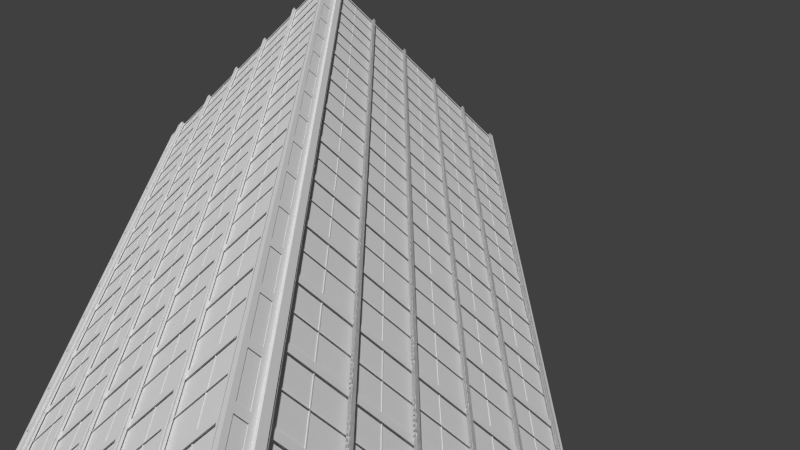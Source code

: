 # Source: building_to_destroy.blend  (saved by Blender 2.72.0; exported with 4.5.12 LTS)
import bpy
from mathutils import Matrix  # noqa: F401  (used for matrix-valued properties, if any)

bpy.ops.wm.read_factory_settings(use_empty=True)
scene = bpy.context.scene
scene.name = 'Scene'

# ---- collections
col_collection_1 = bpy.data.collections.new('Collection 1'); scene.collection.children.link(col_collection_1)

# ---- world
world_world = bpy.data.worlds.new('World'); scene.world = world_world
world_world.color = (0.05088, 0.05088, 0.05088)
world_world.use_sun_shadow = False
world_world.sun_shadow_jitter_overblur = 0.0
world_world.cycles.sampling_method = 'MANUAL'
world_world.cycles.sample_map_resolution = 256

# ---- cameras
cam_camera = bpy.data.cameras.new('Camera')
cam_camera.clip_end = 100.0
cam_camera.lens = 35.0
cam_camera.sensor_width = 32.0
cam_camera.sensor_height = 18.0
cam_camera.ortho_scale = 7.314
cam_camera.dof.focus_distance = 0.0
cam_camera.dof.aperture_fstop = 128.0

# ---- meshes
me_plane_004 = bpy.data.meshes.new('Plane.004')
me_plane_004.from_pydata([(-1.428, -1.386, -3.257e-08), (-1.428, 1.338, 2.883e-08), (-1.428, -1.386, 0.09061), (-1.428, 1.338, 0.09061), (-1.391, -1.386, 0.1535), (-1.391, 1.338, 0.1535), (-1.391, -1.386, 0.1981), (-1.391, 1.338, 0.1981), (-1.48, -1.386, -3.257e-08), (-1.48, 1.338, 2.883e-08), (-1.48, -1.386, 0.09061), (-1.48, 1.338, 0.09061), (-1.48, -1.386, 0.1535), (-1.48, 1.338, 0.1535), (-1.48, -1.386, 0.1981), (-1.48, 1.338, 0.1981)], [], [(8, 9, 1, 0), (0, 1, 3, 2), (8, 0, 2, 10), (2, 3, 5, 4), (10, 2, 4, 12), (14, 6, 7, 15), (4, 5, 7, 6), (12, 4, 6, 14), (3, 11, 13, 5), (1, 9, 11, 3), (5, 13, 15, 7)])
me_plane_004.use_remesh_preserve_volume = False
me_plane_004.use_remesh_preserve_attributes = False
me_plane_004.use_mirror_vertex_groups = False
me_plane_004.update()
me_plane_001 = bpy.data.meshes.new('Plane.001')
me_plane_001.from_pydata([(-1.428, -1.386, -3.257e-08), (-1.428, 1.338, 2.883e-08), (-1.428, -1.386, 0.09061), (-1.428, 1.338, 0.09061), (-1.391, -1.386, 0.1535), (-1.391, 1.338, 0.1535), (-1.391, -1.386, 0.1981), (-1.391, 1.338, 0.1981), (-1.48, -1.209, -0.0004406), (-1.48, -1.386, -0.0004406), (0.0, -1.209, -0.0004406), (0.0, -1.386, -0.0004406), (-1.48, -1.209, -0.0545), (-1.48, -1.386, -0.0545), (0.0, -1.209, -0.0545), (0.0, -1.386, -0.0545), (-1.48, 1.338, -0.0003222), (-1.48, 1.2, -0.0003222), (0.0, 1.338, -0.0003222), (0.0, 1.2, -0.0003222), (-1.48, 1.338, -0.05438), (-1.48, 1.2, -0.05438), (0.0, 1.338, -0.05438), (0.0, 1.2, -0.05438), (-1.48, -1.386, -3.257e-08), (-1.48, 1.338, 2.883e-08), (-1.48, -1.386, 0.09061), (-1.48, 1.338, 0.09061), (-1.48, -1.386, 0.1535), (-1.48, 1.338, 0.1535), (-1.48, -1.386, 0.1981), (-1.48, 1.338, 0.1981), (-1.48, -0.03242, -0.01709), (-1.48, -0.03242, -0.064), (0.0, -0.03242, -0.01709), (0.0, -0.03242, -0.064), (-1.48, 0.009532, -0.01709), (-1.48, 0.009532, -0.064), (0.0, 0.009532, -0.01709), (0.0, 0.009532, -0.064), (-0.01931, 1.312, -0.03122), (-0.01931, 1.312, -0.07813), (-0.01931, -1.365, -0.03122), (-0.01931, -1.365, -0.07813), (0.0, 1.312, -0.03122), (0.0, 1.312, -0.07813), (0.0, -1.365, -0.03122), (0.0, -1.365, -0.07813), (-1.48, 1.2, -0.05438), (0.0, 1.2, -0.05438), (-1.48, -1.228, -0.05438), (0.0, -1.228, -0.05438)], [], [(24, 25, 1, 0), (0, 1, 3, 2), (24, 0, 2, 26), (2, 3, 5, 4), (26, 2, 4, 28), (30, 6, 7, 31), (4, 5, 7, 6), (28, 4, 6, 30), (9, 11, 10, 8), (13, 12, 14, 15), (8, 10, 14, 12), (11, 9, 13, 15), (9, 8, 12, 13), (17, 19, 18, 16), (21, 20, 22, 23), (16, 18, 22, 20), (19, 17, 21, 23), (17, 16, 20, 21), (3, 27, 29, 5), (1, 25, 27, 3), (5, 29, 31, 7), (33, 35, 34, 32), (37, 36, 38, 39), (32, 34, 38, 36), (35, 33, 37, 39), (33, 32, 36, 37), (41, 43, 42, 40), (45, 44, 46, 47), (40, 42, 46, 44), (43, 41, 45, 47), (41, 40, 44, 45), (49, 48, 50, 51)])
me_plane_001.use_remesh_preserve_volume = False
me_plane_001.use_remesh_preserve_attributes = False
me_plane_001.use_mirror_vertex_groups = False
me_plane_001.update()
me_plane_000 = bpy.data.meshes.new('Plane.000')
me_plane_000.from_pydata([(-2.097, -1.147, 0.08759), (-2.097, 1.306, 0.08759), (-2.841, -1.385, 0.08759), (-2.841, 1.544, 0.08759), (-2.841, -1.385, -0.1673), (-2.841, 1.544, -0.1673), (-1.875, -1.385, 0.08759), (-1.875, 1.544, 0.08759), (-2.62, -1.147, 0.08759), (-2.62, 1.306, 0.08759), (-2.097, -1.147, 0.05099), (-2.097, 1.306, 0.05099), (-2.62, -1.147, 0.05099), (-2.62, 1.306, 0.05099), (-2.097, -1.147, 0.06685), (-2.097, 1.306, 0.06685), (-2.62, -1.147, 0.06685), (-2.62, 1.306, 0.06685), (-2.097, -1.147, 0.05422), (-2.097, 1.306, 0.05422), (-2.62, -1.147, 0.05422), (-2.62, 1.306, 0.05422), (-1.875, -1.385, 0.2455), (-1.875, 1.544, 0.2455), (-1.52, -1.385, 0.2455), (-1.52, 1.544, 0.2455), (-1.52, -1.385, 0.1975), (-1.52, 1.544, 0.1975)], [], [(9, 8, 12, 13), (2, 3, 5, 4), (1, 0, 6, 7), (8, 9, 3, 2), (0, 8, 2, 6), (9, 1, 7, 3), (18, 19, 21, 20), (1, 9, 13, 11), (8, 0, 10, 12), (0, 1, 11, 10), (14, 16, 17, 15), (17, 16, 20, 21), (15, 17, 21, 19), (16, 14, 18, 20), (14, 15, 19, 18), (7, 6, 22, 23), (23, 22, 24, 25), (25, 24, 26, 27)])
me_plane_000.use_remesh_preserve_volume = False
me_plane_000.use_remesh_preserve_attributes = False
me_plane_000.use_mirror_vertex_groups = False
me_plane_000.update()

# ---- objects
ob_plane_009 = bpy.data.objects.new('Plane.009', me_plane_004)
ob_plane_007 = bpy.data.objects.new('Plane.007', me_plane_001)
ob_plane_006 = bpy.data.objects.new('Plane.006', me_plane_000)
ob_plane_005 = bpy.data.objects.new('Plane.005', me_plane_000)
ob_plane_004 = bpy.data.objects.new('Plane.004', me_plane_001)
ob_plane_003 = bpy.data.objects.new('Plane.003', me_plane_001)
ob_plane_002 = bpy.data.objects.new('Plane.002', me_plane_000)
ob_plane_001 = bpy.data.objects.new('Plane.001', me_plane_000)
ob_plane = bpy.data.objects.new('Plane', me_plane_001)
ob_camera = bpy.data.objects.new('Camera', cam_camera)

# ---- transforms, parenting, visibility, modifiers, constraints
ob_plane_009.location = (5.343, -6.989, 0.1897)
ob_plane_009.rotation_euler = (1.571, -0.0, 1.571)
ob_plane_009.scale = (0.3963, 0.5304, 0.3963)
ob_plane_009.lineart.crease_threshold = 0.0
_m = ob_plane_009.modifiers.new('Mirror', 'MIRROR')
_m.use_clip = True
_m = ob_plane_009.modifiers.new('Array', 'ARRAY')
_m.count = 5
_m.constant_offset_displace = (0.0, 0.0, 0.0)
_m = ob_plane_009.modifiers.new('Array.001', 'ARRAY')
_m.count = 14
_m.constant_offset_displace = (0.0, 0.0, 0.0)
_m.relative_offset_displace = (0.0, 1.0, 0.0)
ob_plane_007.location = (4.309, -1.669, 0.1897)
ob_plane_007.rotation_euler = (1.571, -0.0, -3.142)
ob_plane_007.scale = (0.3963, 0.5304, 0.3963)
ob_plane_007.lineart.crease_threshold = 0.0
_m = ob_plane_007.modifiers.new('Mirror', 'MIRROR')
_m.use_clip = True
_m = ob_plane_007.modifiers.new('Array', 'ARRAY')
_m.count = 5
_m.constant_offset_displace = (0.0, 0.0, 0.0)
_m = ob_plane_007.modifiers.new('Array.001', 'ARRAY')
_m.count = 14
_m.constant_offset_displace = (0.0, 0.0, 0.0)
_m.relative_offset_displace = (0.0, 1.0, 0.0)
ob_plane_006.location = (4.292, -1.669, 0.0)
ob_plane_006.rotation_euler = (1.571, -0.0, -3.142)
ob_plane_006.scale = (0.3963, 0.3627, 0.3963)
ob_plane_006.lineart.crease_threshold = 0.0
_m = ob_plane_006.modifiers.new('Array', 'ARRAY')
_m.count = 19
_m.constant_offset_displace = (0.0, 0.0, 0.0)
_m.relative_offset_displace = (0.0, 1.0, 0.0)
ob_plane_005.location = (-1.034, -2.719, 7.451e-09)
ob_plane_005.rotation_euler = (1.571, -0.0, -1.571)
ob_plane_005.scale = (0.3963, 0.3627, 0.3963)
ob_plane_005.lineart.crease_threshold = 0.0
_m = ob_plane_005.modifiers.new('Array', 'ARRAY')
_m.count = 19
_m.constant_offset_displace = (0.0, 0.0, 0.0)
_m.relative_offset_displace = (0.0, 1.0, 0.0)
ob_plane_004.location = (-1.034, -2.702, 0.1897)
ob_plane_004.rotation_euler = (1.571, -0.0, -1.571)
ob_plane_004.scale = (0.3963, 0.5304, 0.3963)
ob_plane_004.lineart.crease_threshold = 0.0
_m = ob_plane_004.modifiers.new('Mirror', 'MIRROR')
_m.use_clip = True
_m = ob_plane_004.modifiers.new('Array', 'ARRAY')
_m.count = 5
_m.constant_offset_displace = (0.0, 0.0, 0.0)
_m = ob_plane_004.modifiers.new('Array.001', 'ARRAY')
_m.count = 14
_m.constant_offset_displace = (0.0, 0.0, 0.0)
_m.relative_offset_displace = (0.0, 1.0, 0.0)
ob_plane_003.location = (5.343, -6.989, 0.1897)
ob_plane_003.rotation_euler = (1.571, -0.0, 1.571)
ob_plane_003.scale = (0.3963, 0.5304, 0.3963)
ob_plane_003.lineart.crease_threshold = 0.0
_m = ob_plane_003.modifiers.new('Mirror', 'MIRROR')
_m.use_clip = True
_m = ob_plane_003.modifiers.new('Array', 'ARRAY')
_m.count = 5
_m.constant_offset_displace = (0.0, 0.0, 0.0)
_m = ob_plane_003.modifiers.new('Array.001', 'ARRAY')
_m.count = 14
_m.constant_offset_displace = (0.0, 0.0, 0.0)
_m.relative_offset_displace = (0.0, 1.0, 0.0)
ob_plane_002.location = (5.343, -6.973, 7.451e-09)
ob_plane_002.rotation_euler = (1.571, -0.0, 1.571)
ob_plane_002.scale = (0.3963, 0.3627, 0.3963)
ob_plane_002.lineart.crease_threshold = 0.0
_m = ob_plane_002.modifiers.new('Array', 'ARRAY')
_m.count = 19
_m.constant_offset_displace = (0.0, 0.0, 0.0)
_m.relative_offset_displace = (0.0, 1.0, 0.0)
ob_plane_001.location = (0.01646, -8.023, 0.0)
ob_plane_001.rotation_euler = (1.571, -0.0, 0.0)
ob_plane_001.scale = (0.3963, 0.3627, 0.3963)
ob_plane_001.lineart.crease_threshold = 0.0
_m = ob_plane_001.modifiers.new('Array', 'ARRAY')
_m.count = 19
_m.constant_offset_displace = (0.0, 0.0, 0.0)
_m.relative_offset_displace = (0.0, 1.0, 0.0)
ob_plane.location = (0.0, -8.023, 0.1897)
ob_plane.rotation_euler = (1.571, -0.0, 0.0)
ob_plane.scale = (0.3963, 0.5304, 0.3963)
ob_plane.lineart.crease_threshold = 0.0
_m = ob_plane.modifiers.new('Mirror', 'MIRROR')
_m.use_clip = True
_m = ob_plane.modifiers.new('Array', 'ARRAY')
_m.count = 5
_m.constant_offset_displace = (0.0, 0.0, 0.0)
_m = ob_plane.modifiers.new('Array.001', 'ARRAY')
_m.count = 14
_m.constant_offset_displace = (0.0, 0.0, 0.0)
_m.relative_offset_displace = (0.0, 1.0, 0.0)
ob_camera.location = (11.0, -11.39, -3.023)
ob_camera.rotation_euler = (2.593, 0.007566, 0.773)
ob_camera.scale = (1.0, 1.0, 1.0)
ob_camera.lock_rotations_4d = False
ob_camera.empty_display_type = 'ARROWS'
ob_camera.color = (0.0, 0.0, 0.0, 0.0)
ob_camera.display_type = 'WIRE'
ob_camera.lineart.crease_threshold = 0.0

# ---- collection membership
col_collection_1.objects.link(ob_plane_009)
col_collection_1.objects.link(ob_plane_007)
col_collection_1.objects.link(ob_plane_006)
col_collection_1.objects.link(ob_plane_005)
col_collection_1.objects.link(ob_plane_004)
col_collection_1.objects.link(ob_plane_003)
col_collection_1.objects.link(ob_plane_002)
col_collection_1.objects.link(ob_plane_001)
col_collection_1.objects.link(ob_plane)
col_collection_1.objects.link(ob_camera)

# ---- scene / render settings (as saved in the file)
scene.camera = ob_camera
scene.frame_start = 1; scene.frame_end = 250; scene.frame_set(1)
scene.render.engine = 'BLENDER_EEVEE_NEXT'
scene.render.resolution_percentage = 50
scene.render.dither_intensity = 0.0
scene.cycles.use_denoising = False
scene.cycles.samples = 10
scene.cycles.sampling_pattern = 'TABULATED_SOBOL'
scene.cycles.light_sampling_threshold = 0.0
scene.cycles.use_adaptive_sampling = False
scene.cycles.use_light_tree = False
scene.cycles.blur_glossy = 0.0
scene.cycles.pixel_filter_type = 'GAUSSIAN'
scene.cycles.sample_clamp_indirect = 0.0
scene.view_settings.view_transform = 'Standard'
bpy.context.view_layer.update()

# ---- added for rendering (the .blend has no usable light): sun
light_auto_sun = bpy.data.lights.new('AutoSun', 'SUN')
light_auto_sun.energy = 3.0
light_auto_sun.angle = 0.0523599
ob_auto_sun = bpy.data.objects.new('AutoSun', light_auto_sun)
scene.collection.objects.link(ob_auto_sun)
ob_auto_sun.rotation_euler = (0.872665, 0.174533, 0.523599)
bpy.context.view_layer.update()
